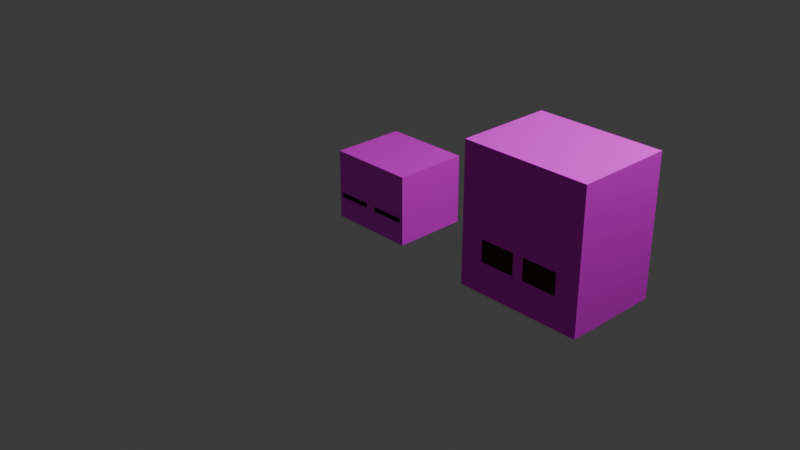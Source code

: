 # Source: characters_model.blend  (saved by Blender 4.3.34; exported with 4.5.12 LTS)
import bpy
from mathutils import Matrix  # noqa: F401  (used for matrix-valued properties, if any)

bpy.ops.wm.read_factory_settings(use_empty=True)
scene = bpy.context.scene
scene.name = 'Scene'

# ---- collections
col_collection = bpy.data.collections.new('Collection'); scene.collection.children.link(col_collection)
col_knight = bpy.data.collections.new('knight'); scene.collection.children.link(col_knight)
col_giant = bpy.data.collections.new('giant'); scene.collection.children.link(col_giant)
col_giant_2 = bpy.data.collections.new('giant_2'); scene.collection.children.link(col_giant_2)

# ---- images (referenced by path relative to the original .blend; pixels are not part of the script)
import os
ASSET_DIR = os.environ.get("B2B_ASSET_DIR", "")  # directory of the original .blend (textures are referenced by path, not embedded)
HERE = os.path.dirname(os.path.abspath(__file__))  # packed textures are extracted next to this script under _unpacked/

def load_image(name, relpath, width, height, colorspace="sRGB"):
    """Load a texture the original file referenced (path relative to the .blend, or extracted next to this script)."""
    p = next((c for c in (os.path.join(HERE, relpath), os.path.join(ASSET_DIR, relpath)) if relpath and os.path.exists(c)), "")
    if p:
        img = bpy.data.images.load(p, check_existing=True)
        img.name = name
    else:  # same state as the original file: an image datablock whose file is absent (Cycles renders it pink)
        img = bpy.data.images.new(name, width, height)
        img.source = "FILE"
        img.filepath = "//" + (relpath or name)
    img.colorspace_settings.name = colorspace
    return img
img_characters_atlas_jpg = load_image('characters_atlas.jpg', 'characters_atlas.jpg', 1024, 1024, 'sRGB')

# ---- materials (node trees are filled in below, after node groups)
mat_mat_knight = bpy.data.materials.new('mat_knight')
mat_mat_knight.alpha_threshold = 0.0
mat_mat_knight.roughness = 0.5
mat_mat_knight.line_color = (0.0, 0.0, 0.0, 1.0)
mat_mat_knight_eye = bpy.data.materials.new('mat_knight_eye')
mat_mat_giant = bpy.data.materials.new('mat_giant')
mat_mat_giant.alpha_threshold = 0.0
mat_mat_giant.preview_render_type = 'CUBE'
mat_mat_giant.roughness = 0.5
mat_mat_giant.line_color = (0.0, 0.0, 0.0, 1.0)
mat_mat_giant_eyes = bpy.data.materials.new('mat_giant_eyes')
mat_mat_giant_eyes.preview_render_type = 'CUBE'

# ---- material node trees
mat_mat_knight.use_nodes = True; mat_mat_knight.node_tree.nodes.clear()
_N = mat_mat_knight.node_tree.nodes; _L = mat_mat_knight.node_tree.links
n0 = _N.new('ShaderNodeOutputMaterial'); n0.name = 'Material Output'; n0.location = (300, 300)
n1 = _N.new('ShaderNodeBsdfPrincipled'); n1.name = 'Principled BSDF'; n1.location = (10, 300)
n1.inputs[3].default_value = 1.45
n2 = _N.new('ShaderNodeTexImage'); n2.name = 'Image Texture'; n2.location = (-280, 264)
n2.image = img_characters_atlas_jpg
n2.interpolation = 'Closest'
_L.new(n1.outputs[0], n0.inputs[0])
_L.new(n2.outputs[0], n1.inputs[0])
n0.is_active_output = True
mat_mat_knight_eye.use_nodes = True; mat_mat_knight_eye.node_tree.nodes.clear()
_N = mat_mat_knight_eye.node_tree.nodes; _L = mat_mat_knight_eye.node_tree.links
n0 = _N.new('ShaderNodeBsdfPrincipled'); n0.name = 'Principled BSDF'; n0.location = (10, 300)
n0.inputs[0].default_value = (0.0, 0.0, 0.0, 1.0)
n0.inputs[2].default_value = 1.0
n1 = _N.new('ShaderNodeOutputMaterial'); n1.name = 'Material Output'; n1.location = (300, 300)
_L.new(n0.outputs[0], n1.inputs[0])
n1.is_active_output = True
mat_mat_giant.use_nodes = True; mat_mat_giant.node_tree.nodes.clear()
_N = mat_mat_giant.node_tree.nodes; _L = mat_mat_giant.node_tree.links
n0 = _N.new('ShaderNodeOutputMaterial'); n0.name = 'Material Output'; n0.location = (300, 300)
n1 = _N.new('ShaderNodeBsdfPrincipled'); n1.name = 'Principled BSDF'; n1.location = (10, 300)
n1.inputs[2].default_value = 1.0
n1.inputs[3].default_value = 1.45
n2 = _N.new('ShaderNodeTexImage'); n2.name = 'Image Texture'; n2.location = (-280, 264)
n2.image = img_characters_atlas_jpg
n2.interpolation = 'Closest'
_L.new(n1.outputs[0], n0.inputs[0])
_L.new(n2.outputs[0], n1.inputs[0])
n0.is_active_output = True
mat_mat_giant_eyes.use_nodes = True; mat_mat_giant_eyes.node_tree.nodes.clear()
_N = mat_mat_giant_eyes.node_tree.nodes; _L = mat_mat_giant_eyes.node_tree.links
n0 = _N.new('ShaderNodeBsdfPrincipled'); n0.name = 'Principled BSDF'; n0.location = (10, 300)
n0.inputs[0].default_value = (0.03867, 0.01131, 0.0, 1.0)
n0.inputs[2].default_value = 0.8
n1 = _N.new('ShaderNodeOutputMaterial'); n1.name = 'Material Output'; n1.location = (300, 300)
_L.new(n0.outputs[0], n1.inputs[0])
n1.is_active_output = True

# ---- world
world_world = bpy.data.worlds.new('World'); scene.world = world_world
world_world.use_nodes = True; world_world.node_tree.nodes.clear()
_N = world_world.node_tree.nodes; _L = world_world.node_tree.links
n0 = _N.new('ShaderNodeOutputWorld'); n0.name = 'World Output'; n0.location = (300, 300)
n1 = _N.new('ShaderNodeBackground'); n1.name = 'Background'; n1.location = (10, 300)
n1.inputs[0].default_value = (0.05088, 0.05088, 0.05088, 1.0)
_L.new(n1.outputs[0], n0.inputs[0])
n0.is_active_output = True
world_world.color = (0.05088, 0.05088, 0.05088)
world_world.sun_shadow_jitter_overblur = 0.0

# ---- cameras
cam_camera = bpy.data.cameras.new('Camera')
cam_camera.clip_end = 100.0
cam_camera.ortho_scale = 7.314

# ---- lights
light_light = bpy.data.lights.new('Light', 'POINT')
light_light.energy = 1000.0
light_light.shadow_soft_size = 0.1

# ---- meshes
me_knight_mesh = bpy.data.meshes.new('knight_mesh')
me_knight_mesh.from_pydata([(-0.45, -0.3835, 0.7173), (-0.45, -0.3835, 0.0), (-0.45, 0.3835, 0.7173), (-0.45, 0.3835, 0.0), (0.45, -0.3835, 0.7173), (0.45, -0.3835, 0.0), (0.45, 0.3835, 0.7173), (0.45, 0.3835, 0.0)], [], [(0, 4, 6, 2), (3, 2, 6, 7), (7, 6, 4, 5), (5, 1, 3, 7), (1, 0, 2, 3), (5, 4, 0, 1)])
_uv = me_knight_mesh.uv_layers.new(name='UVMap')
_uv.uv.foreach_set('vector', [0.25, 0.9375, 0.3125, 0.9375, 0.3125, 1.0, 0.25, 1.0, 0.25, 0.9375, 0.3125, 0.9375, 0.3125, 1.0, 0.25, 1.0, 0.25, 0.9375, 0.3125, 0.9375, 0.3125, 1.0, 0.25, 1.0, 0.25, 0.9375, 0.3125, 0.9375, 0.3125, 1.0, 0.25, 1.0, 0.25, 0.9375, 0.3125, 0.9375, 0.3125, 1.0, 0.25, 1.0, 0.25, 0.9375, 0.3125, 0.9375, 0.3125, 1.0, 0.25, 1.0])
me_knight_mesh.materials.append(mat_mat_knight)
me_knight_mesh.use_mirror_vertex_groups = False
me_knight_mesh.update()
me_eyes_mesh = bpy.data.meshes.new('eyes_mesh')
me_eyes_mesh.from_pydata([(-0.414, 0.3817, 0.2287), (-0.414, 0.3817, 0.2751), (-0.414, 0.3851, 0.2287), (-0.414, 0.3851, 0.2751), (-0.05677, 0.3817, 0.2287), (-0.05677, 0.3817, 0.2751), (-0.05677, 0.3851, 0.2287), (-0.05677, 0.3851, 0.2751)], [], [(0, 1, 3, 2), (2, 3, 7, 6), (6, 7, 5, 4), (4, 5, 1, 0), (2, 6, 4, 0), (7, 3, 1, 5)])
_uv = me_eyes_mesh.uv_layers.new(name='UVMap')
_uv.uv.foreach_set('vector', [0.375, 0.0, 0.625, 0.0, 0.625, 0.25, 0.375, 0.25, 0.375, 0.25, 0.625, 0.25, 0.625, 0.5, 0.375, 0.5, 0.375, 0.5, 0.625, 0.5, 0.625, 0.75, 0.375, 0.75, 0.375, 0.75, 0.625, 0.75, 0.625, 1.0, 0.375, 1.0, 0.125, 0.5, 0.375, 0.5, 0.375, 0.75, 0.125, 0.75, 0.625, 0.5, 0.875, 0.5, 0.875, 0.75, 0.625, 0.75])
me_eyes_mesh.materials.append(mat_mat_knight_eye)
me_eyes_mesh.update()
me_giant_mesh = bpy.data.meshes.new('giant_mesh')
me_giant_mesh.from_pydata([(0.6515, 0.4986, 1.407), (0.6515, 0.4986, -0.007421), (0.6515, -0.4986, 1.407), (0.6515, -0.4986, -0.007421), (-0.6515, 0.4986, 1.407), (-0.6515, 0.4986, -0.007421), (-0.6515, -0.4986, 1.407), (-0.6515, -0.4986, -0.007421)], [], [(0, 4, 6, 2), (3, 2, 6, 7), (7, 6, 4, 5), (5, 1, 3, 7), (1, 0, 2, 3), (5, 4, 0, 1)])
_uv = me_giant_mesh.uv_layers.new(name='giant_uv_map')
_uv.uv.foreach_set('vector', [0.1875, 0.8125, 0.1875, 0.875, 0.125, 0.875, 0.125, 0.8125, 0.125, 0.75, 0.125, 0.8125, 0.0625, 0.8125, 0.0625, 0.75, 0.3125, 0.75, 0.3125, 0.8125, 0.25, 0.8125, 0.25, 0.75, 0.1875, 0.6875, 0.1875, 0.75, 0.125, 0.75, 0.125, 0.6875, 0.1875, 0.75, 0.1875, 0.8125, 0.125, 0.8125, 0.125, 0.75, 0.25, 0.75, 0.25, 0.8125, 0.1875, 0.8125, 0.1875, 0.75])
me_giant_mesh.materials.append(mat_mat_giant)
me_giant_mesh.use_mirror_x = True
me_giant_mesh.use_mirror_y = True
me_giant_mesh.use_mirror_vertex_groups = False
me_giant_mesh.update()
me_eyes_mesh_001 = bpy.data.meshes.new('eyes_mesh.001')
me_eyes_mesh_001.from_pydata([(-0.414, -0.001748, 0.3133), (-0.414, -0.001748, 0.5336), (-0.414, 0.001582, 0.3133), (-0.414, 0.001582, 0.5336), (-0.05677, -0.001748, 0.3133), (-0.05677, -0.001748, 0.5336), (-0.05677, 0.001582, 0.3133), (-0.05677, 0.001582, 0.5336)], [], [(0, 1, 3, 2), (2, 3, 7, 6), (6, 7, 5, 4), (4, 5, 1, 0), (2, 6, 4, 0), (7, 3, 1, 5)])
_uv = me_eyes_mesh_001.uv_layers.new(name='UVMap')
_uv.uv.foreach_set('vector', [0.375, 0.0, 0.625, 0.0, 0.625, 0.25, 0.375, 0.25, 0.375, 0.25, 0.625, 0.25, 0.625, 0.5, 0.375, 0.5, 0.375, 0.5, 0.625, 0.5, 0.625, 0.75, 0.375, 0.75, 0.375, 0.75, 0.625, 0.75, 0.625, 1.0, 0.375, 1.0, 0.125, 0.5, 0.375, 0.5, 0.375, 0.75, 0.125, 0.75, 0.625, 0.5, 0.875, 0.5, 0.875, 0.75, 0.625, 0.75])
me_eyes_mesh_001.materials.append(mat_mat_giant_eyes)
me_eyes_mesh_001.use_mirror_y = True
me_eyes_mesh_001.use_mirror_z = True
me_eyes_mesh_001.update()
me_giant_mesh_001 = bpy.data.meshes.new('giant_mesh.001')
me_giant_mesh_001.from_pydata([(0.6515, 0.4986, 1.407), (0.6515, 0.4986, -0.007421), (0.6515, -0.4986, 1.407), (0.6515, -0.4986, -0.007421), (-0.6515, 0.4986, 1.407), (-0.6515, 0.4986, -0.007421), (-0.6515, -0.4986, 1.407), (-0.6515, -0.4986, -0.007421)], [], [(0, 4, 6, 2), (3, 2, 6, 7), (7, 6, 4, 5), (5, 1, 3, 7), (1, 0, 2, 3), (5, 4, 0, 1)])
_uv = me_giant_mesh_001.uv_layers.new(name='giant_uv_map')
_uv.uv.foreach_set('vector', [0.1875, 0.8125, 0.1875, 0.875, 0.125, 0.875, 0.125, 0.8125, 0.125, 0.75, 0.125, 0.8125, 0.0625, 0.8125, 0.0625, 0.75, 0.3125, 0.75, 0.3125, 0.8125, 0.25, 0.8125, 0.25, 0.75, 0.1875, 0.6875, 0.1875, 0.75, 0.125, 0.75, 0.125, 0.6875, 0.1875, 0.75, 0.1875, 0.8125, 0.125, 0.8125, 0.125, 0.75, 0.25, 0.75, 0.25, 0.8125, 0.1875, 0.8125, 0.1875, 0.75])
_uv = me_giant_mesh_001.uv_layers.new(name='giant_uv_map_2')
_uv.uv.foreach_set('vector', [0.4375, 0.8125, 0.4375, 0.875, 0.375, 0.875, 0.375, 0.8125, 0.375, 0.75, 0.375, 0.8125, 0.3125, 0.8125, 0.3125, 0.75, 0.5625, 0.75, 0.5625, 0.8125, 0.5, 0.8125, 0.5, 0.75, 0.4375, 0.6875, 0.4375, 0.75, 0.375, 0.75, 0.375, 0.6875, 0.4375, 0.75, 0.4375, 0.8125, 0.375, 0.8125, 0.375, 0.75, 0.5, 0.75, 0.5, 0.8125, 0.4375, 0.8125, 0.4375, 0.75])
_uv.active_render = True
me_giant_mesh_001.materials.append(mat_mat_giant)
me_giant_mesh_001.use_mirror_x = True
me_giant_mesh_001.use_mirror_y = True
me_giant_mesh_001.use_mirror_vertex_groups = False
me_giant_mesh_001.update()
me_eyes_mesh_002 = bpy.data.meshes.new('eyes_mesh.002')
me_eyes_mesh_002.from_pydata([(-0.414, -0.001748, 0.3133), (-0.414, -0.001748, 0.5336), (-0.414, 0.001582, 0.3133), (-0.414, 0.001582, 0.5336), (-0.05677, -0.001748, 0.3133), (-0.05677, -0.001748, 0.5336), (-0.05677, 0.001582, 0.3133), (-0.05677, 0.001582, 0.5336)], [], [(0, 1, 3, 2), (2, 3, 7, 6), (6, 7, 5, 4), (4, 5, 1, 0), (2, 6, 4, 0), (7, 3, 1, 5)])
_uv = me_eyes_mesh_002.uv_layers.new(name='UVMap')
_uv.uv.foreach_set('vector', [0.375, 0.0, 0.625, 0.0, 0.625, 0.25, 0.375, 0.25, 0.375, 0.25, 0.625, 0.25, 0.625, 0.5, 0.375, 0.5, 0.375, 0.5, 0.625, 0.5, 0.625, 0.75, 0.375, 0.75, 0.375, 0.75, 0.625, 0.75, 0.625, 1.0, 0.375, 1.0, 0.125, 0.5, 0.375, 0.5, 0.375, 0.75, 0.125, 0.75, 0.625, 0.5, 0.875, 0.5, 0.875, 0.75, 0.625, 0.75])
me_eyes_mesh_002.materials.append(mat_mat_knight_eye)
me_eyes_mesh_002.use_mirror_y = True
me_eyes_mesh_002.use_mirror_z = True
me_eyes_mesh_002.update()

# ---- objects
ob_light = bpy.data.objects.new('Light', light_light)
ob_camera = bpy.data.objects.new('Camera', cam_camera)
ob_knight = bpy.data.objects.new('Knight', me_knight_mesh)
ob_eyes = bpy.data.objects.new('Eyes', me_eyes_mesh)
ob_giant = bpy.data.objects.new('Giant', me_giant_mesh)
ob_giant_eyes = bpy.data.objects.new('giant_eyes', me_eyes_mesh_001)
ob_giant_001 = bpy.data.objects.new('Giant.001', me_giant_mesh_001)
ob_eyes_002 = bpy.data.objects.new('Eyes.002', me_eyes_mesh_002)

# ---- transforms, parenting, visibility, modifiers, constraints
ob_light.location = (4.076, 1.005, 5.904)
ob_light.rotation_euler = (0.6503, 0.05522, 1.866)
ob_light.lock_rotations_4d = False
ob_light.empty_display_type = 'ARROWS'
ob_light.color = (0.0, 0.0, 0.0, 0.0)
ob_light.lineart.crease_threshold = 0.0
ob_camera.location = (7.359, -6.926, 4.958)
ob_camera.rotation_euler = (1.109, 0.0, 0.8149)
ob_camera.lock_rotations_4d = False
ob_camera.empty_display_type = 'ARROWS'
ob_camera.color = (0.0, 0.0, 0.0, 0.0)
ob_camera.display_type = 'WIRE'
ob_camera.lineart.crease_threshold = 0.0
ob_knight.location = (0.0, 0.0, 0.0)
ob_knight.rotation_euler = (0.0, 0.0, 3.142)
ob_knight.lock_rotations_4d = False
ob_knight.empty_display_type = 'ARROWS'
ob_knight.lineart.crease_threshold = 0.0
ob_eyes.parent = ob_knight
ob_eyes.location = (0.0, 0.0, 0.0)
_m = ob_eyes.modifiers.new('Mirror', 'MIRROR')
_m.mirror_object = ob_knight
ob_giant.location = (2.0, 0.0, 0.0)
ob_giant.lock_rotations_4d = False
ob_giant.empty_display_type = 'ARROWS'
ob_giant.lineart.crease_threshold = 0.0
ob_giant.use_mesh_mirror_x = True
ob_giant.use_mesh_mirror_y = True
ob_giant_eyes.parent = ob_giant
ob_giant_eyes.location = (0.0, -0.5, 0.0)
ob_giant_eyes.rotation_euler = (0.0, 0.0, -3.142)
ob_giant_eyes.use_mesh_mirror_y = True
ob_giant_eyes.use_mesh_mirror_z = True
_m = ob_giant_eyes.modifiers.new('Mirror', 'MIRROR')
_m.mirror_object = ob_giant
ob_giant_001.location = (0.0, 0.0, 0.0)
ob_giant_001.lock_rotations_4d = False
ob_giant_001.empty_display_type = 'ARROWS'
ob_giant_001.lineart.crease_threshold = 0.0
ob_giant_001.use_mesh_mirror_x = True
ob_giant_001.use_mesh_mirror_y = True
ob_eyes_002.parent = ob_giant_001
ob_eyes_002.location = (0.0, -0.5, 0.0)
ob_eyes_002.rotation_euler = (0.0, 0.0, -3.142)
ob_eyes_002.use_mesh_mirror_y = True
ob_eyes_002.use_mesh_mirror_z = True
_m = ob_eyes_002.modifiers.new('Mirror', 'MIRROR')
_m.mirror_object = ob_giant_001

# ---- collection membership
col_collection.objects.link(ob_light)
col_collection.objects.link(ob_camera)
col_knight.objects.link(ob_knight)
col_knight.objects.link(ob_eyes)
col_giant.objects.link(ob_giant)
col_giant.objects.link(ob_giant_eyes)
col_giant_2.objects.link(ob_giant_001)
col_giant_2.objects.link(ob_eyes_002)
def _layer_coll(name, lc=None):
    lc = lc or bpy.context.view_layer.layer_collection
    for c in lc.children:
        if c.name == name: return c
        r = _layer_coll(name, c)
        if r: return r
_layer_coll('giant_2').exclude = True

# ---- scene / render settings (as saved in the file)
scene.camera = ob_camera
scene.frame_start = 1; scene.frame_end = 250; scene.frame_set(42)
scene.render.engine = 'BLENDER_EEVEE_NEXT'
bpy.context.view_layer.update()
